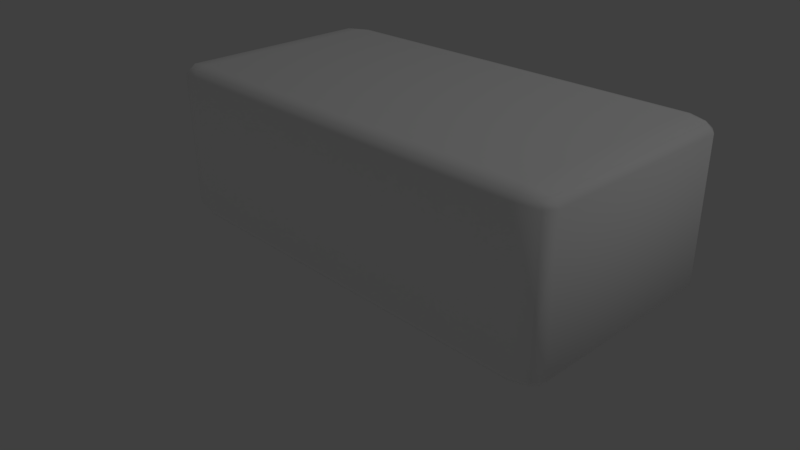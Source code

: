 # Source: Clay.blend  (saved by Blender 2.77.0; exported with 4.5.12 LTS)
import bpy
from mathutils import Matrix  # noqa: F401  (used for matrix-valued properties, if any)

bpy.ops.wm.read_factory_settings(use_empty=True)
scene = bpy.context.scene
scene.name = 'Scene'

# ---- collections
col_collection_1 = bpy.data.collections.new('Collection 1'); scene.collection.children.link(col_collection_1)

# ---- materials (node trees are filled in below, after node groups)
mat_material = bpy.data.materials.new('Material')
mat_material.alpha_threshold = 0.0
mat_material.use_transparent_shadow = False
mat_material.diffuse_color = (1.0, 1.0, 1.0, 1.0)
mat_material.roughness = 0.5
mat_material.specular_intensity = 0.0
mat_material.line_color = (0.0, 0.0, 0.0, 1.0)

# ---- material node trees

# ---- world
world_world = bpy.data.worlds.new('World'); scene.world = world_world
world_world.color = (0.05088, 0.05088, 0.05088)
world_world.use_sun_shadow = False
world_world.sun_shadow_jitter_overblur = 0.0
world_world.cycles.sampling_method = 'MANUAL'
world_world.light_settings.ao_factor = 0.4519

# ---- cameras
cam_camera = bpy.data.cameras.new('Camera')
cam_camera.clip_end = 100.0
cam_camera.lens = 35.0
cam_camera.sensor_width = 32.0
cam_camera.sensor_height = 18.0
cam_camera.ortho_scale = 7.314
cam_camera.dof.focus_distance = 0.0
cam_camera.dof.aperture_fstop = 128.0

# ---- lights
light_lamp = bpy.data.lights.new('Lamp', 'POINT')
light_lamp.transmission_factor = 0.0
light_lamp.cutoff_distance = 30.0
light_lamp.energy = 100.0
light_lamp.shadow_buffer_clip_start = 1.001
light_lamp.shadow_soft_size = 0.1
light_lamp.shadow_maximum_resolution = 0.006
light_lamp.use_absolute_resolution = True

# ---- meshes
me_cube = bpy.data.meshes.new('Cube')
me_cube.from_pydata([(-0.875, -0.875, -1.0), (-0.875, -0.875, 1.0), (1.0, -0.875, 0.875), (-0.875, -1.0, 0.875), (-1.0, 0.875, 0.875), (-0.875, 1.0, -0.875), (-0.875, 1.0, 0.875), (0.875, 1.0, 0.875), (0.875, 1.0, -0.875), (-1.0, 0.875, -0.875), (-1.0, -0.875, -0.875), (-1.0, -0.875, 0.875), (-0.875, -1.0, -0.875), (0.875, -1.0, -0.875), (0.875, -1.0, 0.875), (1.0, -0.875, -0.875), (1.0, 0.875, -0.875), (1.0, 0.875, 0.875), (0.875, -0.875, 1.0), (0.875, 0.875, 1.0), (-0.875, 0.875, 1.0), (-0.875, 0.875, -1.0), (0.875, 0.875, -1.0), (0.875, -0.875, -1.0), (0.9688, -0.875, -0.9688), (-0.875, 0.9688, -0.9688), (0.9688, 0.9687, 0.875), (-0.875, -0.9687, -0.9688), (0.9687, -0.9688, 0.875), (-0.9687, 0.875, -0.9688), (-0.9688, -0.9687, 0.875), (-0.9687, 0.9688, 0.875), (0.9687, -0.875, 0.9688), (-0.875, 0.9688, 0.9688), (-0.875, -0.9687, 0.9688), (-0.9688, 0.875, 0.9688), (0.9688, 0.875, -0.9688), (0.875, 0.9688, -0.9688), (0.9688, 0.9687, -0.875), (0.875, -0.9688, -0.9688), (0.9687, -0.9688, -0.875), (-0.9688, -0.875, -0.9688), (-0.9688, -0.9687, -0.875), (-0.9687, 0.9688, -0.875), (0.9688, 0.875, 0.9688), (0.875, 0.9687, 0.9688), (0.875, -0.9688, 0.9688), (-0.9688, -0.875, 0.9688), (0.9444, 0.9444, -0.9444), (0.9444, -0.9444, -0.9444), (-0.9444, -0.9444, -0.9444), (-0.9444, 0.9444, -0.9444), (0.9444, 0.9444, 0.9444), (0.9444, -0.9444, 0.9444), (-0.9444, -0.9444, 0.9444), (-0.9444, 0.9444, 0.9444)], [], [(7, 8, 5, 6), (0, 27, 50, 41), (1, 47, 54, 34), (11, 47, 35, 4), (2, 32, 53, 28), (3, 34, 54, 30), (24, 36, 16, 15), (4, 35, 55, 31), (5, 25, 51, 43), (34, 46, 18, 1), (43, 31, 6, 5), (9, 29, 41, 10), (37, 25, 5, 8), (44, 32, 2, 17), (20, 35, 47, 1), (34, 3, 14, 46), (20, 19, 45, 33), (4, 9, 10, 11), (20, 1, 18, 19), (6, 31, 55, 33), (7, 6, 33, 45), (7, 45, 52, 26), (8, 38, 48, 37), (9, 43, 51, 29), (10, 41, 50, 42), (14, 3, 12, 13), (11, 30, 54, 47), (22, 36, 24, 23), (12, 42, 50, 27), (42, 12, 3, 30), (13, 39, 49, 40), (42, 30, 11, 10), (14, 28, 53, 46), (14, 13, 40, 28), (41, 29, 21, 0), (15, 40, 49, 24), (17, 2, 15, 16), (16, 36, 48, 38), (17, 16, 38, 26), (17, 26, 52, 44), (18, 46, 53, 32), (19, 44, 52, 45), (20, 33, 55, 35), (21, 29, 51, 25), (22, 37, 48, 36), (22, 21, 25, 37), (23, 24, 49, 39), (13, 12, 27, 39), (39, 27, 0, 23), (28, 40, 15, 2), (18, 32, 44, 19), (7, 26, 38, 8), (43, 9, 4, 31), (0, 21, 22, 23)])
me_cube.polygons.foreach_set('use_smooth', [True] * 54)
_uv = me_cube.uv_layers.new(name='UVMap')
_uv.uv.foreach_set('vector', [0.9279, 0.01372, 0.9249, 0.191, 0.06208, 0.1916, 0.06237, 0.01425, 0.04162, 0.1759, 0.0002202, 0.1757, 0.008124, 0.1691, 0.0403, 0.1674, 0.07854, 0.05678, 0.03095, 0.05538, 0.03993, 0.0166, 0.0769, 0.006948, 0.09441, 0.9419, 0.04757, 0.9435, 0.04577, 0.0559, 0.09212, 0.05746, 0.911, 0.9401, 0.9578, 0.9415, 0.9488, 0.9805, 0.9126, 0.9901, 0.06229, 0.9868, 0.06068, 0.997, 0.02228, 0.995, 0.01281, 0.9871, 0.04559, 0.9461, 0.04559, 0.06267, 0.09237, 0.06408, 0.09213, 0.9445, 0.09212, 0.05746, 0.04577, 0.0559, 0.05461, 0.01666, 0.09082, 0.006993, 0.06208, 0.1916, 0.06072, 0.2017, 0.02238, 0.1998, 0.01299, 0.1919, 0.0769, 0.006948, 0.9215, 0.001206, 0.9202, 0.05184, 0.07854, 0.05678, 0.01299, 0.1919, 0.01298, 0.01396, 0.06237, 0.01425, 0.06208, 0.1916, 0.9066, 0.06103, 0.9531, 0.0595, 0.9553, 0.9441, 0.9093, 0.9427, 0.9265, 0.201, 0.06072, 0.2017, 0.06208, 0.1916, 0.9249, 0.191, 0.9578, 0.05807, 0.9578, 0.9415, 0.911, 0.9401, 0.9112, 0.0597, 0.07928, 0.9383, 0.03094, 0.9399, 0.03095, 0.05538, 0.07854, 0.05678, 0.06068, 0.997, 0.06229, 0.9868, 0.93, 0.9874, 0.9315, 0.9976, 0.07928, 0.9383, 0.921, 0.9333, 0.9226, 0.9832, 0.07801, 0.9889, 0.09212, 0.05746, 0.9066, 0.06103, 0.9093, 0.9427, 0.09441, 0.9419, 0.02055, 0.9893, 0.01972, 0.01067, 0.979, 0.005184, 0.9798, 0.9838, 0.06237, 0.01425, 0.01298, 0.01396, 0.02241, 0.00609, 0.06075, 0.004162, 0.9279, 0.01372, 0.06237, 0.01425, 0.06075, 0.004162, 0.9293, 0.00353, 0.9279, 0.01372, 0.9293, 0.00353, 0.968, 0.005483, 0.9775, 0.01343, 0.9249, 0.191, 0.9737, 0.1913, 0.9644, 0.1991, 0.9265, 0.201, 0.9066, 0.06103, 0.9081, 0.01087, 0.9442, 0.02042, 0.9531, 0.0595, 0.9093, 0.9427, 0.9553, 0.9441, 0.9466, 0.983, 0.9108, 0.9926, 0.93, 0.9874, 0.06229, 0.9868, 0.06048, 0.8093, 0.9259, 0.8094, 0.09441, 0.9419, 0.09302, 0.9926, 0.05656, 0.983, 0.04757, 0.9435, 0.9378, 0.07044, 0.988, 0.069, 0.9842, 0.9347, 0.9349, 0.9331, 0.06048, 0.8093, 0.01156, 0.809, 0.02088, 0.8012, 0.05896, 0.7992, 0.01156, 0.809, 0.06048, 0.8093, 0.06229, 0.9868, 0.01281, 0.9871, 0.9259, 0.8094, 0.9273, 0.7992, 0.9657, 0.8012, 0.9752, 0.809, 0.9108, 0.9926, 0.09302, 0.9926, 0.09441, 0.9419, 0.9093, 0.9427, 0.93, 0.9874, 0.9798, 0.9877, 0.9703, 0.9957, 0.9315, 0.9976, 0.93, 0.9874, 0.9259, 0.8094, 0.9752, 0.809, 0.9798, 0.9877, 0.01431, 0.9376, 0.01428, 0.0716, 0.06414, 0.07302, 0.06387, 0.936, 0.09213, 0.9445, 0.09088, 0.9948, 0.05451, 0.9852, 0.04559, 0.9461, 0.9112, 0.0597, 0.911, 0.9401, 0.09213, 0.9445, 0.09237, 0.06408, 0.09237, 0.06408, 0.04559, 0.06267, 0.05451, 0.02364, 0.09078, 0.01404, 0.9112, 0.0597, 0.09237, 0.06408, 0.09078, 0.01404, 0.9125, 0.009411, 0.9112, 0.0597, 0.9125, 0.009411, 0.9488, 0.01899, 0.9578, 0.05807, 0.9202, 0.05184, 0.9215, 0.001206, 0.9592, 0.01075, 0.9686, 0.05018, 0.921, 0.9333, 0.9686, 0.9347, 0.9596, 0.9735, 0.9226, 0.9832, 0.07928, 0.9383, 0.07801, 0.9889, 0.0403, 0.9794, 0.03094, 0.9399, 0.7672, 0.1759, 0.7684, 0.1674, 0.8006, 0.1691, 0.8084, 0.1757, 0.7693, 0.325, 0.811, 0.3253, 0.8031, 0.3319, 0.7705, 0.3336, 0.9378, 0.07044, 0.06414, 0.07302, 0.06251, 0.02392, 0.9393, 0.02083, 0.04403, 0.3245, 0.04273, 0.3329, 0.01088, 0.3313, 0.003063, 0.3248, 0.9259, 0.8094, 0.06048, 0.8093, 0.05896, 0.7992, 0.9273, 0.7992, 0.9364, 0.9819, 0.06249, 0.9852, 0.06387, 0.936, 0.9349, 0.9331, 0.9126, 0.9901, 0.09088, 0.9948, 0.09213, 0.9445, 0.911, 0.9401, 0.9202, 0.05184, 0.9686, 0.05018, 0.9686, 0.9347, 0.921, 0.9333, 0.9279, 0.01372, 0.9775, 0.01343, 0.9737, 0.1913, 0.9249, 0.191, 0.9081, 0.01087, 0.9066, 0.06103, 0.09212, 0.05746, 0.09082, 0.006993, 0.02051, 0.8363, 0.02081, 0.189, 0.9602, 0.1871, 0.957, 0.8341])
me_cube.materials.append(mat_material)
me_cube.use_remesh_preserve_volume = False
me_cube.use_remesh_preserve_attributes = False
me_cube.use_mirror_vertex_groups = False
me_cube.update()

# ---- objects
ob_cube = bpy.data.objects.new('Cube', me_cube)
ob_lamp = bpy.data.objects.new('Lamp', light_lamp)
ob_camera = bpy.data.objects.new('Camera', cam_camera)

# ---- transforms, parenting, visibility, modifiers, constraints
ob_cube.location = (0.0, 0.0, 0.35)
ob_cube.rotation_euler = (0.0, 0.0, 1.571)
ob_cube.scale = (0.5, 1.0, 0.35)
ob_cube.lock_rotations_4d = False
ob_cube.empty_display_type = 'ARROWS'
ob_cube.lineart.crease_threshold = 0.0
_vg = ob_cube.vertex_groups.new(name='Group')
ob_lamp.location = (4.076, 1.005, 5.904)
ob_lamp.rotation_euler = (0.6503, 0.05522, 1.866)
ob_lamp.lock_rotations_4d = False
ob_lamp.empty_display_type = 'ARROWS'
ob_lamp.color = (0.0, 0.0, 0.0, 0.0)
ob_lamp.lineart.crease_threshold = 0.0
ob_camera.location = (2.351, -2.328, 1.744)
ob_camera.rotation_euler = (1.109, 0.01082, 0.8149)
ob_camera.lock_rotations_4d = False
ob_camera.empty_display_type = 'ARROWS'
ob_camera.color = (0.0, 0.0, 0.0, 0.0)
ob_camera.display_type = 'WIRE'
ob_camera.lineart.crease_threshold = 0.0

# ---- collection membership
col_collection_1.objects.link(ob_cube)
col_collection_1.objects.link(ob_lamp)
col_collection_1.objects.link(ob_camera)

# ---- scene / render settings (as saved in the file)
scene.camera = ob_camera
scene.frame_start = 1; scene.frame_end = 250; scene.frame_set(1)
scene.render.engine = 'BLENDER_EEVEE_NEXT'
scene.render.resolution_percentage = 50
scene.render.dither_intensity = 0.0
scene.cycles.use_denoising = False
scene.cycles.samples = 128
scene.cycles.sampling_pattern = 'TABULATED_SOBOL'
scene.cycles.light_sampling_threshold = 0.0
scene.cycles.use_adaptive_sampling = False
scene.cycles.use_light_tree = False
scene.cycles.blur_glossy = 0.0
scene.cycles.sample_clamp_indirect = 0.0
scene.view_settings.view_transform = 'Standard'
bpy.context.view_layer.update()

